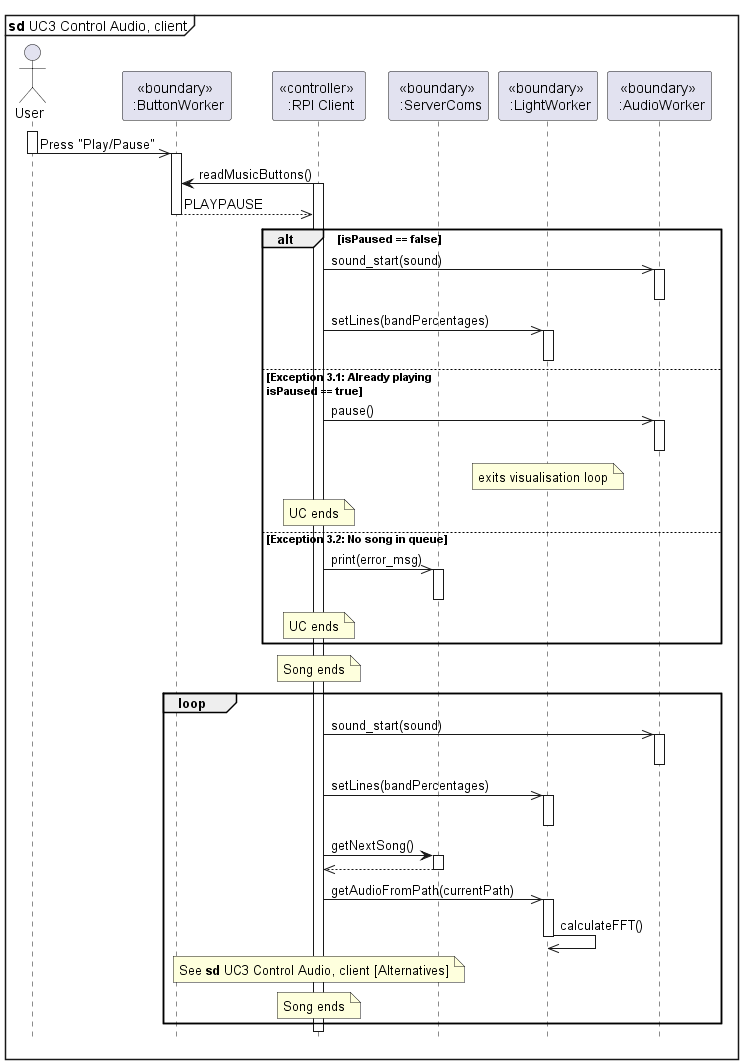

The diagram above was rendered by PlantUML. Its source (embedded in the PNG):
@startuml sd_uc3_client
hide footbox
mainframe **sd** UC3 Control Audio, client

actor User
participant "<<boundary>> \n :ButtonWorker" as btn
participant "<<controller>> \n :RPI Client" as client
participant "<<boundary>> \n :ServerComs" as server
participant "<<boundary>> \n :LightWorker" as lightDriver
participant "<<boundary>> \n :AudioWorker" as soundDriver

'loop Until User presses button
'    client -> btn : checkInput()
'    client++
'    btn++
'    btn -->> client : false
'    client--
'    btn--
'end

User++
User ->> btn : Press "Play/Pause"
User--
btn++
client -> btn : readMusicButtons()
client++
btn -->> client : PLAYPAUSE
btn--

alt isPaused == false
    client ->> soundDriver : sound_start(sound)
    soundDriver++
    soundDriver--

    client ->> lightDriver : setLines(bandPercentages)
    lightDriver++
    lightDriver--

else Exception 3.1: Already playing \nisPaused == true
    client ->> soundDriver : pause()
    soundDriver++
    soundDriver--

    note over of lightDriver : exits visualisation loop
    note over of client : UC ends 
else Exception 3.2: No song in queue
    client ->> server : print(error_msg)
    server++
    server--
    note over of client : UC ends 
end

note over of client : Song ends
loop 

    client ->> soundDriver : sound_start(sound)
    soundDriver++
    soundDriver--

    client ->> lightDriver : setLines(bandPercentages)
    lightDriver++
    lightDriver--

    client -> server : getNextSong()
    server++
    server -->> client : 
    server--

    client ->> lightDriver : getAudioFromPath(currentPath)
    lightDriver++
    lightDriver ->> lightDriver : calculateFFT()
    lightDriver--

    note over of client : See **sd** UC3 Control Audio, client [Alternatives]
    note over of client : Song ends
end

@enduml